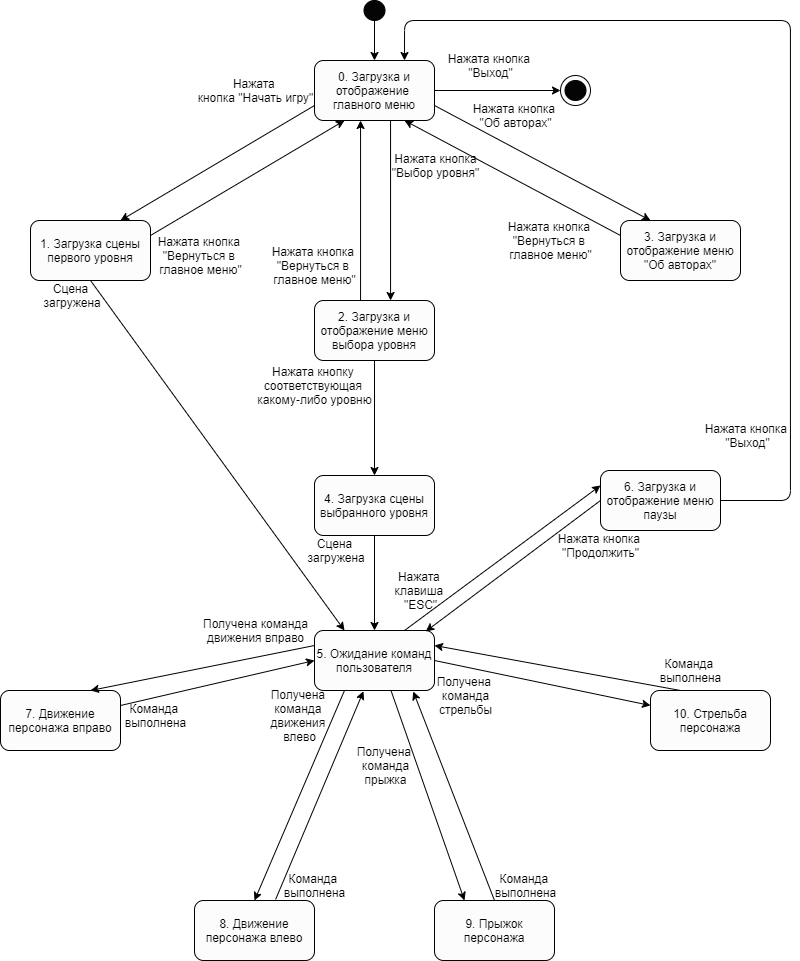

The diagram above was exported from draw.io. Its source (the exported page's mxGraphModel, read from the mxfile embedded in the PNG):
<mxGraphModel dx="1673" dy="896" grid="1" gridSize="10" guides="1" tooltips="1" connect="1" arrows="1" fold="1" page="1" pageScale="1" pageWidth="827" pageHeight="1169" math="0" shadow="0">
  <root>
    <mxCell id="0" />
    <mxCell id="1" parent="0" />
    <mxCell id="UPfLUutcpoMRjjprN8fN-2" value="" style="ellipse;whiteSpace=wrap;html=1;fillColor=#050505;" vertex="1" parent="1">
      <mxGeometry x="403.5" y="50" width="21" height="20" as="geometry" />
    </mxCell>
    <mxCell id="UPfLUutcpoMRjjprN8fN-34" style="edgeStyle=orthogonalEdgeStyle;rounded=0;orthogonalLoop=1;jettySize=auto;html=1;" edge="1" parent="1" source="UPfLUutcpoMRjjprN8fN-3">
      <mxGeometry relative="1" as="geometry">
        <mxPoint x="430" y="350" as="targetPoint" />
        <Array as="points">
          <mxPoint x="430" y="350" />
        </Array>
      </mxGeometry>
    </mxCell>
    <mxCell id="UPfLUutcpoMRjjprN8fN-3" value="0. Загрузка и отображение&amp;nbsp;&lt;br&gt;главного меню" style="rounded=1;whiteSpace=wrap;html=1;fillColor=#FCFCFC;" vertex="1" parent="1">
      <mxGeometry x="354" y="110" width="120" height="60" as="geometry" />
    </mxCell>
    <mxCell id="UPfLUutcpoMRjjprN8fN-4" value="" style="endArrow=classic;html=1;exitX=0.5;exitY=1;exitDx=0;exitDy=0;entryX=0.5;entryY=0;entryDx=0;entryDy=0;" edge="1" parent="1" source="UPfLUutcpoMRjjprN8fN-2" target="UPfLUutcpoMRjjprN8fN-3">
      <mxGeometry width="50" height="50" relative="1" as="geometry">
        <mxPoint x="170" y="90" as="sourcePoint" />
        <mxPoint x="220" y="40" as="targetPoint" />
      </mxGeometry>
    </mxCell>
    <mxCell id="UPfLUutcpoMRjjprN8fN-6" value="" style="ellipse;whiteSpace=wrap;html=1;fillColor=#FCFCFC;" vertex="1" parent="1">
      <mxGeometry x="600" y="125" width="30" height="30" as="geometry" />
    </mxCell>
    <mxCell id="UPfLUutcpoMRjjprN8fN-9" value="" style="ellipse;whiteSpace=wrap;html=1;fillColor=#050505;" vertex="1" parent="1">
      <mxGeometry x="604.5" y="130" width="21" height="20" as="geometry" />
    </mxCell>
    <mxCell id="UPfLUutcpoMRjjprN8fN-12" value="" style="endArrow=classic;html=1;exitX=1;exitY=0.5;exitDx=0;exitDy=0;entryX=0;entryY=0.5;entryDx=0;entryDy=0;" edge="1" parent="1" source="UPfLUutcpoMRjjprN8fN-3" target="UPfLUutcpoMRjjprN8fN-6">
      <mxGeometry width="50" height="50" relative="1" as="geometry">
        <mxPoint x="530" y="220" as="sourcePoint" />
        <mxPoint x="580" y="170" as="targetPoint" />
      </mxGeometry>
    </mxCell>
    <mxCell id="UPfLUutcpoMRjjprN8fN-15" value="Нажата кнопка &lt;br&gt;&quot;Выход&quot;" style="text;html=1;align=center;verticalAlign=middle;resizable=0;points=[];autosize=1;" vertex="1" parent="1">
      <mxGeometry x="480" y="100" width="100" height="30" as="geometry" />
    </mxCell>
    <mxCell id="UPfLUutcpoMRjjprN8fN-18" value="3. Загрузка и отображение&amp;nbsp;меню &quot;Об авторах&quot;" style="rounded=1;whiteSpace=wrap;html=1;fillColor=#FCFCFC;" vertex="1" parent="1">
      <mxGeometry x="660" y="270" width="120" height="60" as="geometry" />
    </mxCell>
    <mxCell id="UPfLUutcpoMRjjprN8fN-19" value="" style="endArrow=classic;html=1;exitX=1;exitY=0.75;exitDx=0;exitDy=0;entryX=0.25;entryY=0;entryDx=0;entryDy=0;" edge="1" parent="1" source="UPfLUutcpoMRjjprN8fN-3" target="UPfLUutcpoMRjjprN8fN-18">
      <mxGeometry width="50" height="50" relative="1" as="geometry">
        <mxPoint x="400" y="260" as="sourcePoint" />
        <mxPoint x="450" y="210" as="targetPoint" />
      </mxGeometry>
    </mxCell>
    <mxCell id="UPfLUutcpoMRjjprN8fN-20" value="Нажата кнопка &lt;br&gt;&quot;Об авторах&quot;" style="text;html=1;align=center;verticalAlign=middle;resizable=0;points=[];autosize=1;" vertex="1" parent="1">
      <mxGeometry x="504.5" y="150" width="100" height="30" as="geometry" />
    </mxCell>
    <mxCell id="UPfLUutcpoMRjjprN8fN-30" style="edgeStyle=orthogonalEdgeStyle;rounded=0;orthogonalLoop=1;jettySize=auto;html=1;exitX=0.25;exitY=0;exitDx=0;exitDy=0;" edge="1" parent="1" source="UPfLUutcpoMRjjprN8fN-21">
      <mxGeometry relative="1" as="geometry">
        <mxPoint x="400" y="170" as="targetPoint" />
        <Array as="points">
          <mxPoint x="400" y="350" />
          <mxPoint x="400" y="170" />
        </Array>
      </mxGeometry>
    </mxCell>
    <mxCell id="UPfLUutcpoMRjjprN8fN-21" value="2. Загрузка и отображение&amp;nbsp;меню выбора уровня" style="rounded=1;whiteSpace=wrap;html=1;fillColor=#FCFCFC;" vertex="1" parent="1">
      <mxGeometry x="354" y="350" width="120" height="60" as="geometry" />
    </mxCell>
    <mxCell id="UPfLUutcpoMRjjprN8fN-23" value="Нажата кнопка&lt;br&gt;&quot;Выбор уровня&quot;" style="text;html=1;align=center;verticalAlign=middle;resizable=0;points=[];autosize=1;" vertex="1" parent="1">
      <mxGeometry x="424.5" y="200" width="100" height="30" as="geometry" />
    </mxCell>
    <mxCell id="UPfLUutcpoMRjjprN8fN-24" value="1. Загрузка сцены первого уровня" style="rounded=1;whiteSpace=wrap;html=1;fillColor=#FCFCFC;" vertex="1" parent="1">
      <mxGeometry x="70" y="270" width="120" height="60" as="geometry" />
    </mxCell>
    <mxCell id="UPfLUutcpoMRjjprN8fN-25" value="" style="endArrow=classic;html=1;entryX=0.75;entryY=0;entryDx=0;entryDy=0;exitX=0;exitY=0.75;exitDx=0;exitDy=0;" edge="1" parent="1" source="UPfLUutcpoMRjjprN8fN-3" target="UPfLUutcpoMRjjprN8fN-24">
      <mxGeometry width="50" height="50" relative="1" as="geometry">
        <mxPoint x="260" y="140" as="sourcePoint" />
        <mxPoint x="250" y="140" as="targetPoint" />
      </mxGeometry>
    </mxCell>
    <mxCell id="UPfLUutcpoMRjjprN8fN-26" value="Нажата &lt;br&gt;кнопка &quot;Начать игру&quot;" style="text;html=1;align=center;verticalAlign=middle;resizable=0;points=[];autosize=1;" vertex="1" parent="1">
      <mxGeometry x="230" y="125" width="130" height="30" as="geometry" />
    </mxCell>
    <mxCell id="UPfLUutcpoMRjjprN8fN-27" value="" style="endArrow=classic;html=1;exitX=0;exitY=0.25;exitDx=0;exitDy=0;entryX=0.75;entryY=1;entryDx=0;entryDy=0;" edge="1" parent="1" source="UPfLUutcpoMRjjprN8fN-18" target="UPfLUutcpoMRjjprN8fN-3">
      <mxGeometry width="50" height="50" relative="1" as="geometry">
        <mxPoint x="240" y="430" as="sourcePoint" />
        <mxPoint x="420" y="170" as="targetPoint" />
      </mxGeometry>
    </mxCell>
    <mxCell id="UPfLUutcpoMRjjprN8fN-28" value="Нажата кнопка&amp;nbsp;&lt;br&gt;&quot;Вернуться в &lt;br&gt;главное меню&quot;" style="text;html=1;align=center;verticalAlign=middle;resizable=0;points=[];autosize=1;" vertex="1" parent="1">
      <mxGeometry x="540" y="265" width="100" height="50" as="geometry" />
    </mxCell>
    <mxCell id="UPfLUutcpoMRjjprN8fN-31" value="" style="endArrow=classic;html=1;exitX=1;exitY=0.25;exitDx=0;exitDy=0;entryX=0.25;entryY=1;entryDx=0;entryDy=0;" edge="1" parent="1" source="UPfLUutcpoMRjjprN8fN-24" target="UPfLUutcpoMRjjprN8fN-3">
      <mxGeometry width="50" height="50" relative="1" as="geometry">
        <mxPoint x="140" y="210" as="sourcePoint" />
        <mxPoint x="140" y="170" as="targetPoint" />
      </mxGeometry>
    </mxCell>
    <mxCell id="UPfLUutcpoMRjjprN8fN-32" value="Нажата кнопка&amp;nbsp;&lt;br&gt;&quot;Вернуться в &lt;br&gt;главное меню&quot;" style="text;html=1;align=center;verticalAlign=middle;resizable=0;points=[];autosize=1;" vertex="1" parent="1">
      <mxGeometry x="190" y="280" width="100" height="50" as="geometry" />
    </mxCell>
    <mxCell id="UPfLUutcpoMRjjprN8fN-33" value="Нажата кнопка&amp;nbsp;&lt;br&gt;&quot;Вернуться в &lt;br&gt;главное меню&quot;" style="text;html=1;align=center;verticalAlign=middle;resizable=0;points=[];autosize=1;" vertex="1" parent="1">
      <mxGeometry x="303.5" y="290" width="100" height="50" as="geometry" />
    </mxCell>
    <mxCell id="UPfLUutcpoMRjjprN8fN-39" style="edgeStyle=orthogonalEdgeStyle;rounded=0;orthogonalLoop=1;jettySize=auto;html=1;entryX=0.5;entryY=0;entryDx=0;entryDy=0;" edge="1" parent="1" source="UPfLUutcpoMRjjprN8fN-35" target="UPfLUutcpoMRjjprN8fN-38">
      <mxGeometry relative="1" as="geometry" />
    </mxCell>
    <mxCell id="UPfLUutcpoMRjjprN8fN-35" value="4. Загрузка сцены выбранного уровня" style="rounded=1;whiteSpace=wrap;html=1;fillColor=#FCFCFC;" vertex="1" parent="1">
      <mxGeometry x="354" y="525" width="120" height="60" as="geometry" />
    </mxCell>
    <mxCell id="UPfLUutcpoMRjjprN8fN-36" value="" style="endArrow=classic;html=1;exitX=0.5;exitY=1;exitDx=0;exitDy=0;entryX=0.5;entryY=0;entryDx=0;entryDy=0;" edge="1" parent="1" source="UPfLUutcpoMRjjprN8fN-21" target="UPfLUutcpoMRjjprN8fN-35">
      <mxGeometry width="50" height="50" relative="1" as="geometry">
        <mxPoint x="230" y="460" as="sourcePoint" />
        <mxPoint x="280" y="410" as="targetPoint" />
      </mxGeometry>
    </mxCell>
    <mxCell id="UPfLUutcpoMRjjprN8fN-37" value="Нажата кнопку &lt;br&gt;соответствующая &lt;br&gt;какому-либо уровню" style="text;html=1;align=center;verticalAlign=middle;resizable=0;points=[];autosize=1;" vertex="1" parent="1">
      <mxGeometry x="288.5" y="410" width="130" height="50" as="geometry" />
    </mxCell>
    <mxCell id="UPfLUutcpoMRjjprN8fN-46" style="rounded=0;orthogonalLoop=1;jettySize=auto;html=1;entryX=0;entryY=0.25;entryDx=0;entryDy=0;exitX=0.75;exitY=0;exitDx=0;exitDy=0;" edge="1" parent="1" source="UPfLUutcpoMRjjprN8fN-38" target="UPfLUutcpoMRjjprN8fN-45">
      <mxGeometry relative="1" as="geometry" />
    </mxCell>
    <mxCell id="UPfLUutcpoMRjjprN8fN-38" value="5. Ожидание команд пользователя" style="rounded=1;whiteSpace=wrap;html=1;fillColor=#FCFCFC;" vertex="1" parent="1">
      <mxGeometry x="354" y="680" width="120" height="60" as="geometry" />
    </mxCell>
    <mxCell id="UPfLUutcpoMRjjprN8fN-40" value="Сцена&lt;br&gt;&amp;nbsp;загружена" style="text;html=1;align=center;verticalAlign=middle;resizable=0;points=[];autosize=1;" vertex="1" parent="1">
      <mxGeometry x="334" y="585" width="80" height="30" as="geometry" />
    </mxCell>
    <mxCell id="UPfLUutcpoMRjjprN8fN-41" value="" style="endArrow=classic;html=1;exitX=0.5;exitY=1;exitDx=0;exitDy=0;entryX=0.25;entryY=0;entryDx=0;entryDy=0;" edge="1" parent="1" source="UPfLUutcpoMRjjprN8fN-24" target="UPfLUutcpoMRjjprN8fN-38">
      <mxGeometry width="50" height="50" relative="1" as="geometry">
        <mxPoint x="140" y="540" as="sourcePoint" />
        <mxPoint x="190" y="490" as="targetPoint" />
      </mxGeometry>
    </mxCell>
    <mxCell id="UPfLUutcpoMRjjprN8fN-43" value="Сцена&lt;br&gt;&amp;nbsp;загружена" style="text;html=1;align=center;verticalAlign=middle;resizable=0;points=[];autosize=1;" vertex="1" parent="1">
      <mxGeometry x="70" y="330" width="80" height="30" as="geometry" />
    </mxCell>
    <mxCell id="UPfLUutcpoMRjjprN8fN-45" value="6. Загрузка и отображение&amp;nbsp;меню паузы" style="rounded=1;whiteSpace=wrap;html=1;fillColor=#FCFCFC;" vertex="1" parent="1">
      <mxGeometry x="640" y="520" width="120" height="60" as="geometry" />
    </mxCell>
    <mxCell id="UPfLUutcpoMRjjprN8fN-47" value="Нажата &lt;br&gt;клавиша &lt;br&gt;&quot;ESC&quot;" style="text;html=1;align=center;verticalAlign=middle;resizable=0;points=[];autosize=1;" vertex="1" parent="1">
      <mxGeometry x="430" y="615" width="60" height="50" as="geometry" />
    </mxCell>
    <mxCell id="UPfLUutcpoMRjjprN8fN-49" value="" style="endArrow=classic;html=1;entryX=0.927;entryY=0.015;entryDx=0;entryDy=0;entryPerimeter=0;" edge="1" parent="1" target="UPfLUutcpoMRjjprN8fN-38">
      <mxGeometry width="50" height="50" relative="1" as="geometry">
        <mxPoint x="640" y="550" as="sourcePoint" />
        <mxPoint x="600" y="740" as="targetPoint" />
      </mxGeometry>
    </mxCell>
    <mxCell id="UPfLUutcpoMRjjprN8fN-50" value="Нажата кнопка&amp;nbsp;&lt;br&gt;&quot;Продолжить&quot;" style="text;html=1;align=center;verticalAlign=middle;resizable=0;points=[];autosize=1;" vertex="1" parent="1">
      <mxGeometry x="590" y="580" width="100" height="30" as="geometry" />
    </mxCell>
    <mxCell id="UPfLUutcpoMRjjprN8fN-51" value="" style="endArrow=classic;html=1;exitX=1;exitY=0.5;exitDx=0;exitDy=0;edgeStyle=orthogonalEdgeStyle;entryX=0.75;entryY=0;entryDx=0;entryDy=0;elbow=vertical;" edge="1" parent="1" source="UPfLUutcpoMRjjprN8fN-45" target="UPfLUutcpoMRjjprN8fN-3">
      <mxGeometry width="50" height="50" relative="1" as="geometry">
        <mxPoint x="760" y="490" as="sourcePoint" />
        <mxPoint x="910" y="130" as="targetPoint" />
        <Array as="points">
          <mxPoint x="830" y="550" />
          <mxPoint x="830" y="70" />
          <mxPoint x="444" y="70" />
        </Array>
      </mxGeometry>
    </mxCell>
    <mxCell id="UPfLUutcpoMRjjprN8fN-52" value="Нажата кнопка&amp;nbsp;&lt;br&gt;&quot;Выход&quot;" style="text;html=1;align=center;verticalAlign=middle;resizable=0;points=[];autosize=1;" vertex="1" parent="1">
      <mxGeometry x="737" y="470" width="100" height="30" as="geometry" />
    </mxCell>
    <mxCell id="UPfLUutcpoMRjjprN8fN-54" value="7. Движение персонажа вправо" style="rounded=1;whiteSpace=wrap;html=1;fillColor=#FCFCFC;" vertex="1" parent="1">
      <mxGeometry x="40" y="740" width="120" height="60" as="geometry" />
    </mxCell>
    <mxCell id="UPfLUutcpoMRjjprN8fN-55" value="" style="endArrow=classic;html=1;entryX=0.75;entryY=0;entryDx=0;entryDy=0;exitX=0;exitY=0.25;exitDx=0;exitDy=0;" edge="1" parent="1" source="UPfLUutcpoMRjjprN8fN-38" target="UPfLUutcpoMRjjprN8fN-54">
      <mxGeometry width="50" height="50" relative="1" as="geometry">
        <mxPoint x="250" y="780" as="sourcePoint" />
        <mxPoint x="300" y="730" as="targetPoint" />
      </mxGeometry>
    </mxCell>
    <mxCell id="UPfLUutcpoMRjjprN8fN-56" value="Получена команда&lt;br&gt;движения вправо" style="text;html=1;align=center;verticalAlign=middle;resizable=0;points=[];autosize=1;" vertex="1" parent="1">
      <mxGeometry x="235" y="665" width="120" height="30" as="geometry" />
    </mxCell>
    <mxCell id="UPfLUutcpoMRjjprN8fN-57" value="8. Движение персонажа влево" style="rounded=1;whiteSpace=wrap;html=1;fillColor=#FCFCFC;" vertex="1" parent="1">
      <mxGeometry x="234" y="950" width="120" height="60" as="geometry" />
    </mxCell>
    <mxCell id="UPfLUutcpoMRjjprN8fN-58" value="" style="endArrow=classic;html=1;exitX=0.25;exitY=1;exitDx=0;exitDy=0;entryX=0.5;entryY=0;entryDx=0;entryDy=0;" edge="1" parent="1" source="UPfLUutcpoMRjjprN8fN-38" target="UPfLUutcpoMRjjprN8fN-57">
      <mxGeometry width="50" height="50" relative="1" as="geometry">
        <mxPoint x="370" y="830" as="sourcePoint" />
        <mxPoint x="420" y="780" as="targetPoint" />
      </mxGeometry>
    </mxCell>
    <mxCell id="UPfLUutcpoMRjjprN8fN-59" value="Получена &lt;br&gt;команда&amp;nbsp;&lt;br&gt;движения &lt;br&gt;влево" style="text;html=1;align=center;verticalAlign=middle;resizable=0;points=[];autosize=1;" vertex="1" parent="1">
      <mxGeometry x="303.5" y="735" width="70" height="60" as="geometry" />
    </mxCell>
    <mxCell id="UPfLUutcpoMRjjprN8fN-60" value="" style="endArrow=classic;html=1;exitX=0.676;exitY=-0.018;exitDx=0;exitDy=0;exitPerimeter=0;entryX=0.408;entryY=1.013;entryDx=0;entryDy=0;entryPerimeter=0;" edge="1" parent="1" source="UPfLUutcpoMRjjprN8fN-57" target="UPfLUutcpoMRjjprN8fN-38">
      <mxGeometry width="50" height="50" relative="1" as="geometry">
        <mxPoint x="460" y="840" as="sourcePoint" />
        <mxPoint x="510" y="790" as="targetPoint" />
      </mxGeometry>
    </mxCell>
    <mxCell id="UPfLUutcpoMRjjprN8fN-61" value="Команда &lt;br&gt;выполнена" style="text;html=1;align=center;verticalAlign=middle;resizable=0;points=[];autosize=1;" vertex="1" parent="1">
      <mxGeometry x="313.5" y="920" width="80" height="30" as="geometry" />
    </mxCell>
    <mxCell id="UPfLUutcpoMRjjprN8fN-62" value="" style="endArrow=classic;html=1;entryX=0;entryY=0.5;entryDx=0;entryDy=0;exitX=1;exitY=0.25;exitDx=0;exitDy=0;" edge="1" parent="1" source="UPfLUutcpoMRjjprN8fN-54" target="UPfLUutcpoMRjjprN8fN-38">
      <mxGeometry width="50" height="50" relative="1" as="geometry">
        <mxPoint x="170" y="740" as="sourcePoint" />
        <mxPoint x="220" y="690" as="targetPoint" />
      </mxGeometry>
    </mxCell>
    <mxCell id="UPfLUutcpoMRjjprN8fN-63" value="Команда &lt;br&gt;выполнена" style="text;html=1;align=center;verticalAlign=middle;resizable=0;points=[];autosize=1;" vertex="1" parent="1">
      <mxGeometry x="155" y="750" width="80" height="30" as="geometry" />
    </mxCell>
    <mxCell id="UPfLUutcpoMRjjprN8fN-64" value="9. Прыжок персонажа" style="rounded=1;whiteSpace=wrap;html=1;fillColor=#FCFCFC;" vertex="1" parent="1">
      <mxGeometry x="474" y="950" width="120" height="60" as="geometry" />
    </mxCell>
    <mxCell id="UPfLUutcpoMRjjprN8fN-65" value="" style="endArrow=classic;html=1;exitX=0.637;exitY=0.998;exitDx=0;exitDy=0;exitPerimeter=0;entryX=0.25;entryY=0;entryDx=0;entryDy=0;" edge="1" parent="1" source="UPfLUutcpoMRjjprN8fN-38" target="UPfLUutcpoMRjjprN8fN-64">
      <mxGeometry width="50" height="50" relative="1" as="geometry">
        <mxPoint x="580" y="800" as="sourcePoint" />
        <mxPoint x="630" y="750" as="targetPoint" />
      </mxGeometry>
    </mxCell>
    <mxCell id="UPfLUutcpoMRjjprN8fN-66" value="Получена &lt;br&gt;команда&lt;br&gt;прыжка&lt;br&gt;" style="text;html=1;align=center;verticalAlign=middle;resizable=0;points=[];autosize=1;" vertex="1" parent="1">
      <mxGeometry x="390" y="790" width="70" height="50" as="geometry" />
    </mxCell>
    <mxCell id="UPfLUutcpoMRjjprN8fN-67" value="" style="endArrow=classic;html=1;entryX=0.823;entryY=1.017;entryDx=0;entryDy=0;exitX=0.5;exitY=0;exitDx=0;exitDy=0;entryPerimeter=0;" edge="1" parent="1" source="UPfLUutcpoMRjjprN8fN-64" target="UPfLUutcpoMRjjprN8fN-38">
      <mxGeometry width="50" height="50" relative="1" as="geometry">
        <mxPoint x="680" y="800" as="sourcePoint" />
        <mxPoint x="730" y="750" as="targetPoint" />
      </mxGeometry>
    </mxCell>
    <mxCell id="UPfLUutcpoMRjjprN8fN-68" value="Команда &lt;br&gt;выполнена" style="text;html=1;align=center;verticalAlign=middle;resizable=0;points=[];autosize=1;" vertex="1" parent="1">
      <mxGeometry x="524.5" y="920" width="80" height="30" as="geometry" />
    </mxCell>
    <mxCell id="UPfLUutcpoMRjjprN8fN-69" value="10. Стрельба персонажа" style="rounded=1;whiteSpace=wrap;html=1;fillColor=#FCFCFC;" vertex="1" parent="1">
      <mxGeometry x="690" y="740" width="120" height="60" as="geometry" />
    </mxCell>
    <mxCell id="UPfLUutcpoMRjjprN8fN-70" value="" style="endArrow=classic;html=1;exitX=1;exitY=0.5;exitDx=0;exitDy=0;entryX=0;entryY=0.25;entryDx=0;entryDy=0;" edge="1" parent="1" source="UPfLUutcpoMRjjprN8fN-38" target="UPfLUutcpoMRjjprN8fN-69">
      <mxGeometry width="50" height="50" relative="1" as="geometry">
        <mxPoint x="700" y="780" as="sourcePoint" />
        <mxPoint x="750" y="730" as="targetPoint" />
      </mxGeometry>
    </mxCell>
    <mxCell id="UPfLUutcpoMRjjprN8fN-71" value="Получена &lt;br&gt;команда&lt;br&gt;стрельбы" style="text;html=1;align=center;verticalAlign=middle;resizable=0;points=[];autosize=1;" vertex="1" parent="1">
      <mxGeometry x="470" y="720" width="70" height="50" as="geometry" />
    </mxCell>
    <mxCell id="UPfLUutcpoMRjjprN8fN-72" value="" style="endArrow=classic;html=1;entryX=1;entryY=0.25;entryDx=0;entryDy=0;exitX=0.25;exitY=0;exitDx=0;exitDy=0;" edge="1" parent="1" source="UPfLUutcpoMRjjprN8fN-69" target="UPfLUutcpoMRjjprN8fN-38">
      <mxGeometry width="50" height="50" relative="1" as="geometry">
        <mxPoint x="720" y="760" as="sourcePoint" />
        <mxPoint x="770" y="710" as="targetPoint" />
      </mxGeometry>
    </mxCell>
    <mxCell id="UPfLUutcpoMRjjprN8fN-73" value="Команда &lt;br&gt;выполнена" style="text;html=1;align=center;verticalAlign=middle;resizable=0;points=[];autosize=1;" vertex="1" parent="1">
      <mxGeometry x="690" y="705" width="80" height="30" as="geometry" />
    </mxCell>
    <mxCell id="UPfLUutcpoMRjjprN8fN-85" style="edgeStyle=none;rounded=0;orthogonalLoop=1;jettySize=auto;html=1;exitX=1;exitY=0.75;exitDx=0;exitDy=0;" edge="1" parent="1" source="UPfLUutcpoMRjjprN8fN-64" target="UPfLUutcpoMRjjprN8fN-64">
      <mxGeometry relative="1" as="geometry" />
    </mxCell>
  </root>
</mxGraphModel>